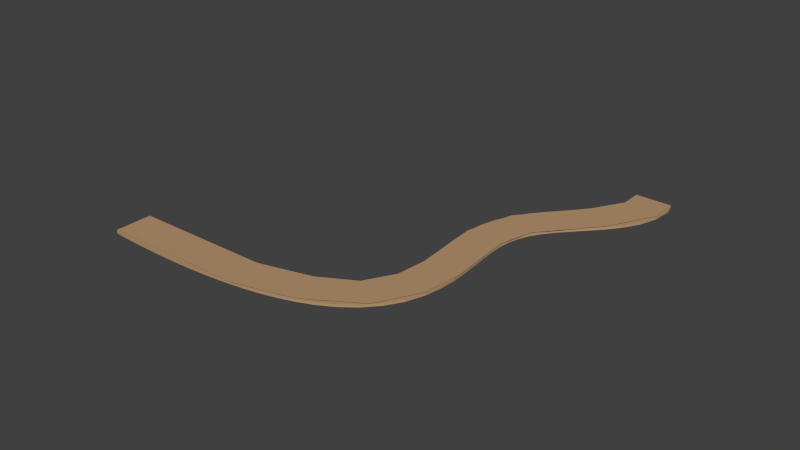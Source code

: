 # Source: Road.blend  (saved by Blender 4.1.24; exported with 4.5.12 LTS)
import bpy
from mathutils import Matrix  # noqa: F401  (used for matrix-valued properties, if any)

bpy.ops.wm.read_factory_settings(use_empty=True)
scene = bpy.context.scene
scene.name = 'Scene'

# ---- collections
col_collection_1 = bpy.data.collections.new('Collection 1'); scene.collection.children.link(col_collection_1)

# ---- materials (node trees are filled in below, after node groups)
mat_path = bpy.data.materials.new('Path')
mat_path.alpha_threshold = 0.0
mat_path.use_transparent_shadow = False
mat_path.diffuse_color = (0.477, 0.3008, 0.1627, 1.0)
mat_path.roughness = 0.5
mat_path.specular_intensity = 0.0

# ---- material node trees

# ---- world
world_world = bpy.data.worlds.new('World'); scene.world = world_world
world_world.color = (0.05088, 0.05088, 0.05088)
world_world.use_sun_shadow = False
world_world.sun_shadow_jitter_overblur = 0.0
world_world.cycles.sampling_method = 'MANUAL'
world_world.cycles.sample_map_resolution = 256

# ---- meshes
me_plane_001 = bpy.data.meshes.new('Plane.001')
me_plane_001.from_pydata([(7.262, 0.07636, -10.0), (9.222, 0.07636, -10.0), (6.756, 0.07636, -7.735), (4.712, 0.07636, -5.414), (3.09, 0.07636, -2.194), (3.155, 0.07636, 1.219), (3.124, 0.07636, 4.081), (1.655, 0.07636, 6.058), (-1.013, 0.07636, 7.084), (-4.038, 0.07636, 7.503), (-7.153, 0.07636, 7.592), (-10.0, 0.07636, 7.489), (-10.0, 0.07636, 9.486), (-7.167, 0.07636, 9.592), (-3.89, 0.07636, 9.498), (-0.5698, 0.07636, 9.034), (2.75, 0.07636, 7.731), (5.063, 0.07636, 4.574), (5.145, 0.07636, 1.014), (5.061, 0.07636, -1.857), (6.233, 0.07636, -4.116), (8.406, 0.07636, -6.604), (9.231, 0.07636, -8.444), (7.274, 0.07636, -8.856), (5.817, 0.07636, -6.615), (3.691, 0.07636, -3.956), (3.008, 0.07636, -0.4146), (3.262, 0.07636, 2.726), (2.6, 0.07636, 5.199), (0.4028, 0.07636, 6.673), (-2.506, 0.07636, 7.348), (-5.59, 0.07636, 7.579), (-8.721, 0.07636, 7.556), (-8.793, 0.07636, 9.555), (-5.533, 0.07636, 9.578), (-2.236, 0.07636, 9.33), (1.104, 0.07636, 8.546), (4.201, 0.07636, 6.398), (5.262, 0.07636, 2.708), (5.005, 0.07636, -0.5139), (5.457, 0.07636, -3.018), (7.281, 0.07636, -5.252), (9.323, 0.07636, -9.51), (7.085, 0.07636, -8.294), (5.271, 0.07636, -6.034), (3.319, 0.07636, -3.099), (3.072, 0.07636, 0.4195), (3.235, 0.07636, 3.428), (2.176, 0.07636, 5.66), (-0.2921, 0.07636, 6.899), (-3.269, 0.07636, 7.436), (-6.37, 0.07636, 7.593), (-9.522, 0.07636, 7.522), (-7.981, 0.07636, 9.58), (-4.713, 0.07636, 9.547), (-1.405, 0.07636, 9.203), (1.936, 0.07636, 8.192), (4.73, 0.07636, 5.523), (5.221, 0.07636, 1.84), (4.997, 0.07636, -1.211), (5.801, 0.07636, -3.568), (7.849, 0.07636, -5.883), (8.898, 0.07636, -7.451), (7.324, 0.07636, -9.427), (6.323, 0.07636, -7.176), (4.172, 0.07636, -4.728), (2.999, 0.07636, -1.288), (3.227, 0.07636, 1.988), (2.918, 0.07636, 4.674), (1.058, 0.07636, 6.395), (-1.752, 0.07636, 7.233), (-4.812, 0.07636, 7.549), (-7.936, 0.07636, 7.58), (-9.618, 0.07636, 9.52), (-6.351, 0.07636, 9.592), (-3.064, 0.07636, 9.426), (0.2668, 0.07636, 8.819), (3.521, 0.07636, 7.14), (5.225, 0.07636, 3.623), (5.063, 0.07636, 0.2297), (5.212, 0.07636, -2.454), (6.735, 0.07636, -4.671), (7.262, -0.06012, -10.0), (9.222, -0.06012, -10.0), (6.756, -0.06012, -7.735), (4.712, -0.06012, -5.414), (3.09, -0.06012, -2.194), (3.155, -0.06012, 1.219), (3.124, -0.06012, 4.081), (1.655, -0.06012, 6.058), (-1.013, -0.06012, 7.084), (-4.038, -0.06012, 7.503), (-7.153, -0.06012, 7.592), (-10.0, -0.06012, 7.489), (-10.0, -0.06012, 9.486), (-7.167, -0.06012, 9.592), (-3.89, -0.06012, 9.498), (-0.5698, -0.06012, 9.034), (2.75, -0.06012, 7.731), (5.063, -0.06012, 4.574), (5.145, -0.06012, 1.014), (5.061, -0.06012, -1.857), (6.233, -0.06012, -4.116), (8.406, -0.06012, -6.604), (9.231, -0.06012, -8.444), (7.274, -0.06012, -8.856), (5.817, -0.06012, -6.615), (3.691, -0.06012, -3.956), (3.008, -0.06012, -0.4146), (3.262, -0.06012, 2.726), (2.6, -0.06012, 5.199), (0.4028, -0.06012, 6.673), (-2.506, -0.06012, 7.348), (-5.59, -0.06012, 7.579), (-8.721, -0.06012, 7.556), (-8.793, -0.06012, 9.555), (-5.533, -0.06012, 9.578), (-2.236, -0.06012, 9.33), (1.104, -0.06012, 8.546), (4.201, -0.06012, 6.398), (5.262, -0.06012, 2.708), (5.005, -0.06012, -0.5139), (5.457, -0.06012, -3.018), (7.281, -0.06012, -5.252), (9.323, -0.06012, -9.51), (7.085, -0.06012, -8.294), (5.271, -0.06012, -6.034), (3.319, -0.06012, -3.099), (3.072, -0.06012, 0.4195), (3.235, -0.06012, 3.428), (2.176, -0.06012, 5.66), (-0.2921, -0.06012, 6.899), (-3.269, -0.06012, 7.436), (-6.37, -0.06012, 7.593), (-9.522, -0.06012, 7.522), (-7.981, -0.06012, 9.58), (-4.713, -0.06012, 9.547), (-1.405, -0.06012, 9.203), (1.936, -0.06012, 8.192), (4.73, -0.06012, 5.523), (5.221, -0.06012, 1.84), (4.997, -0.06012, -1.211), (5.801, -0.06012, -3.568), (7.849, -0.06012, -5.883), (8.898, -0.06012, -7.451), (7.324, -0.06012, -9.427), (6.323, -0.06012, -7.176), (4.172, -0.06012, -4.728), (2.999, -0.06012, -1.288), (3.227, -0.06012, 1.988), (2.918, -0.06012, 4.674), (1.058, -0.06012, 6.395), (-1.752, -0.06012, 7.233), (-4.812, -0.06012, 7.549), (-7.936, -0.06012, 7.58), (-9.618, -0.06012, 9.52), (-6.351, -0.06012, 9.592), (-3.064, -0.06012, 9.426), (0.2668, -0.06012, 8.819), (3.521, -0.06012, 7.14), (5.225, -0.06012, 3.623), (5.063, -0.06012, 0.2297), (5.212, -0.06012, -2.454), (6.735, -0.06012, -4.671)], [], [(23, 22, 42, 63), (32, 33, 53, 72), (31, 34, 54, 71), (30, 35, 55, 70), (29, 36, 56, 69), (28, 37, 57, 68), (27, 38, 58, 67), (26, 39, 59, 66), (25, 40, 60, 65), (24, 41, 61, 64), (43, 2, 21, 62), (52, 11, 12, 73), (51, 10, 13, 74), (50, 9, 14, 75), (49, 8, 15, 76), (48, 7, 16, 77), (47, 6, 17, 78), (46, 5, 18, 79), (45, 4, 19, 80), (44, 3, 20, 81), (13, 10, 72, 53), (14, 9, 71, 54), (15, 8, 70, 55), (16, 7, 69, 56), (17, 6, 68, 57), (18, 5, 67, 58), (19, 4, 66, 59), (20, 3, 65, 60), (21, 2, 64, 61), (43, 62, 22, 23), (52, 73, 33, 32), (51, 74, 34, 31), (50, 75, 35, 30), (49, 76, 36, 29), (48, 77, 37, 28), (47, 78, 38, 27), (46, 79, 39, 26), (45, 80, 40, 25), (44, 81, 41, 24), (1, 0, 63, 42), (8, 90, 152, 70), (47, 129, 88, 6), (23, 105, 125, 43), (38, 120, 140, 58), (62, 144, 104, 22), (0, 82, 145, 63), (77, 159, 119, 37), (17, 99, 160, 78), (55, 137, 97, 15), (31, 113, 133, 51), (70, 152, 112, 30), (9, 91, 153, 71), (48, 130, 89, 7), (24, 106, 126, 44), (39, 121, 141, 59), (63, 145, 105, 23), (2, 84, 146, 64), (78, 160, 120, 38), (18, 100, 161, 79), (56, 138, 98, 16), (32, 114, 134, 52), (71, 153, 113, 31), (10, 92, 154, 72), (49, 131, 90, 8), (25, 107, 127, 45), (40, 122, 142, 60), (64, 146, 106, 24), (3, 85, 147, 65), (42, 124, 83, 1), (79, 161, 121, 39), (19, 101, 162, 80), (33, 115, 135, 53), (57, 139, 99, 17), (72, 154, 114, 32), (12, 94, 155, 73), (50, 132, 91, 9), (26, 108, 128, 46), (41, 123, 143, 61), (65, 147, 107, 25), (4, 86, 148, 66), (43, 125, 84, 2), (80, 162, 122, 40), (20, 102, 163, 81), (34, 116, 136, 54), (58, 140, 100, 18), (73, 155, 115, 33), (13, 95, 156, 74), (51, 133, 92, 10), (27, 109, 129, 47), (11, 93, 94, 12), (66, 148, 108, 26), (5, 87, 149, 67), (44, 126, 85, 3), (81, 163, 123, 41), (35, 117, 137, 55), (59, 141, 101, 19), (74, 156, 116, 34), (14, 96, 157, 75), (52, 134, 93, 11), (28, 110, 130, 48), (67, 149, 109, 27), (6, 88, 150, 68), (45, 127, 86, 4), (22, 104, 124, 42), (36, 118, 138, 56), (60, 142, 102, 20), (75, 157, 117, 35), (15, 97, 158, 76), (29, 111, 131, 49), (53, 135, 95, 13), (68, 150, 110, 28), (7, 89, 151, 69), (1, 83, 82, 0), (46, 128, 87, 5), (37, 119, 139, 57), (61, 143, 103, 21), (21, 103, 144, 62), (76, 158, 118, 36), (16, 98, 159, 77), (54, 136, 96, 14), (30, 112, 132, 50), (69, 151, 111, 29)])
me_plane_001.materials.append(mat_path)
me_plane_001.use_remesh_preserve_volume = False
me_plane_001.use_remesh_preserve_attributes = False
me_plane_001.use_mirror_vertex_groups = False
me_plane_001.update()
me_plane_002 = bpy.data.meshes.new('Plane.002')
me_plane_002.from_pydata([(7.262, 0.122, -10.0), (9.222, 0.122, -10.0), (3.124, 0.122, 4.081), (-10.0, 0.122, 7.489), (-10.0, 0.122, 9.486), (5.063, 0.122, 4.574), (9.231, 0.122, -8.444), (7.274, 0.122, -8.856), (3.691, 0.122, -3.956), (3.293, 0.122, 2.443), (2.254, 0.122, 5.639), (0.4028, 0.122, 6.673), (1.104, 0.122, 8.546), (3.855, 0.122, 6.838), (5.293, 0.122, 2.425), (5.457, 0.122, -3.018), (-2.096, 0.122, 9.391), (4.997, 0.122, -1.211), (7.849, 0.122, -5.883), (6.323, 0.122, -7.176), (2.999, 0.122, -1.288), (-2.444, 0.122, 7.422)], [], [(13, 10, 11, 12), (11, 21, 16, 12), (14, 9, 2, 5), (19, 8, 15, 18), (7, 19, 18, 6), (20, 9, 14, 17), (15, 8, 20, 17), (5, 2, 10, 13), (4, 16, 21, 3), (1, 0, 7, 6)])
me_plane_002.materials.append(mat_path)
me_plane_002.use_remesh_preserve_volume = False
me_plane_002.use_remesh_preserve_attributes = False
me_plane_002.use_mirror_vertex_groups = False
me_plane_002.update()

# ---- objects
ob_road = bpy.data.objects.new('Road', me_plane_001)
ob_road_collider = bpy.data.objects.new('Road Collider', me_plane_002)

# ---- transforms, parenting, visibility, modifiers, constraints
ob_road.location = (0.0, 0.0, 0.0)
ob_road.rotation_euler = (1.571, -0.0, 0.0)
ob_road.lineart.crease_threshold = 0.0
ob_road_collider.parent = ob_road
ob_road_collider.location = (0.0, 0.0, 0.0)
ob_road_collider.hide_viewport = True
ob_road_collider.lineart.crease_threshold = 0.0

# ---- collection membership
col_collection_1.objects.link(ob_road)
col_collection_1.objects.link(ob_road_collider)

# ---- scene / render settings (as saved in the file)
scene.frame_start = 1; scene.frame_end = 250; scene.frame_set(1)
scene.render.engine = 'BLENDER_EEVEE_NEXT'
scene.render.resolution_percentage = 50
scene.render.dither_intensity = 0.0
scene.cycles.use_denoising = False
scene.cycles.samples = 10
scene.cycles.sampling_pattern = 'TABULATED_SOBOL'
scene.cycles.light_sampling_threshold = 0.0
scene.cycles.use_adaptive_sampling = False
scene.cycles.use_light_tree = False
scene.cycles.blur_glossy = 0.0
scene.cycles.pixel_filter_type = 'GAUSSIAN'
scene.cycles.sample_clamp_indirect = 0.0
scene.eevee.ray_tracing_options.trace_max_roughness = 0.0
scene.view_settings.view_transform = 'Standard'
bpy.context.view_layer.update()

# ---- added for rendering (the .blend has no active camera and no usable light): camera, sun
cam_auto = bpy.data.cameras.new('AutoCamera')
cam_auto.lens = 50.0
cam_auto.sensor_width = 36.0
cam_auto.clip_end = 1000.0
ob_auto_camera = bpy.data.objects.new('AutoCamera', cam_auto)
scene.collection.objects.link(ob_auto_camera)
ob_auto_camera.location = (30.8586, -37.233, 24.7009)
ob_auto_camera.rotation_euler = (1.09748, -7.21219e-08, 0.694738)
scene.camera = ob_auto_camera
light_auto_sun = bpy.data.lights.new('AutoSun', 'SUN')
light_auto_sun.energy = 3.0
light_auto_sun.angle = 0.0523599
ob_auto_sun = bpy.data.objects.new('AutoSun', light_auto_sun)
scene.collection.objects.link(ob_auto_sun)
ob_auto_sun.rotation_euler = (0.872665, 0.174533, 0.523599)
bpy.context.view_layer.update()
